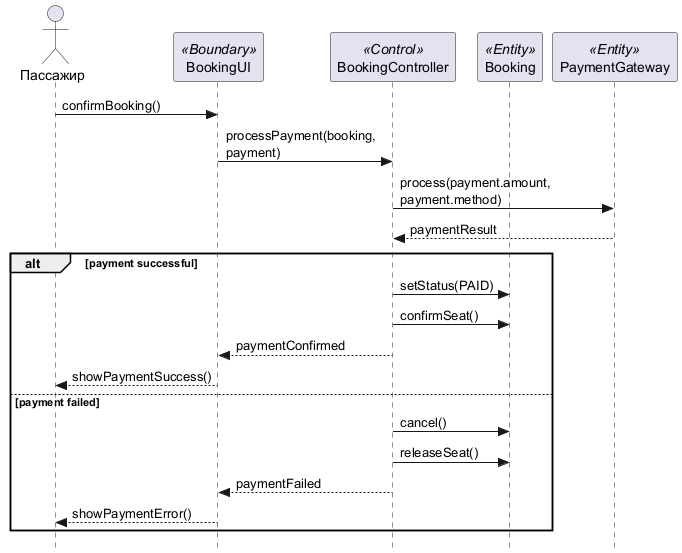

The diagram above was rendered by PlantUML. Its source (embedded in the PNG):
@startuml SequencePhase3
skinparam style strictuml
skinparam maxMessageSize 150

actor "Пассажир" as passenger
participant "BookingUI" as ui <<Boundary>>
participant "BookingController" as controller <<Control>>
participant "Booking" as booking <<Entity>>
participant "PaymentGateway" as gateway <<Entity>>

passenger -> ui: confirmBooking()
ui -> controller: processPayment(booking, payment)
controller -> gateway: process(payment.amount, payment.method)
gateway --> controller: paymentResult

alt payment successful
  controller -> booking: setStatus(PAID)
  controller -> booking: confirmSeat()
  controller --> ui: paymentConfirmed
  ui --> passenger: showPaymentSuccess()
else payment failed
  controller -> booking: cancel()
  controller -> booking: releaseSeat()
  controller --> ui: paymentFailed
  ui --> passenger: showPaymentError()
end
@enduml